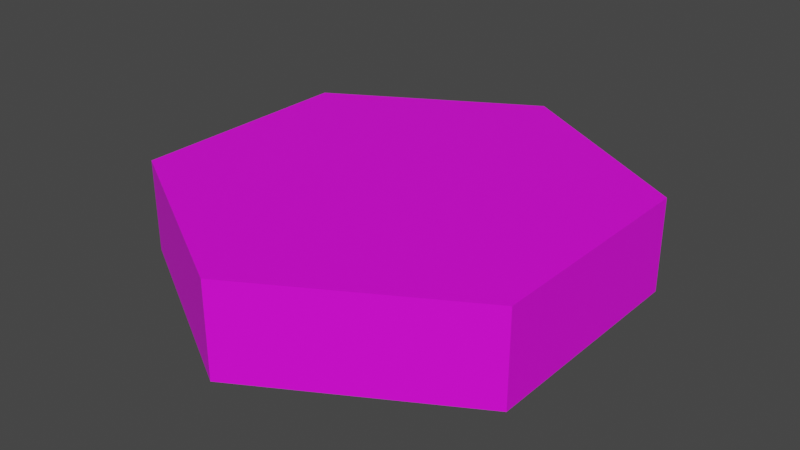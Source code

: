 # Source: ground_tile.blend  (saved by Blender 3.6.13; exported with 4.5.12 LTS)
import bpy
from mathutils import Matrix  # noqa: F401  (used for matrix-valued properties, if any)

bpy.ops.wm.read_factory_settings(use_empty=True)
scene = bpy.context.scene
scene.name = 'Scene'

# ---- collections
col_collection = bpy.data.collections.new('Collection'); scene.collection.children.link(col_collection)

# ---- images (referenced by path relative to the original .blend; pixels are not part of the script)
import os
ASSET_DIR = os.environ.get("B2B_ASSET_DIR", "")  # directory of the original .blend (textures are referenced by path, not embedded)
HERE = os.path.dirname(os.path.abspath(__file__))  # packed textures are extracted next to this script under _unpacked/

def load_image(name, relpath, width, height, colorspace="sRGB"):
    """Load a texture the original file referenced (path relative to the .blend, or extracted next to this script)."""
    p = next((c for c in (os.path.join(HERE, relpath), os.path.join(ASSET_DIR, relpath)) if relpath and os.path.exists(c)), "")
    if p:
        img = bpy.data.images.load(p, check_existing=True)
        img.name = name
    else:  # same state as the original file: an image datablock whose file is absent (Cycles renders it pink)
        img = bpy.data.images.new(name, width, height)
        img.source = "FILE"
        img.filepath = "//" + (relpath or name)
    img.colorspace_settings.name = colorspace
    return img
img_base_palette_png_002 = load_image('base_palette.png.002', 'base_palette.png', 1024, 1024, 'sRGB')

# ---- materials (node trees are filled in below, after node groups)
mat_basepalette = bpy.data.materials.new('BasePalette')
mat_basepalette.alpha_threshold = 0.0
mat_basepalette.use_transparent_shadow = False
mat_basepalette.roughness = 0.5
mat_basepalette.line_color = (0.0, 0.0, 0.0, 1.0)

# ---- material node trees
mat_basepalette.use_nodes = True; mat_basepalette.node_tree.nodes.clear()
_N = mat_basepalette.node_tree.nodes; _L = mat_basepalette.node_tree.links
n0 = _N.new('ShaderNodeOutputMaterial'); n0.name = 'Material Output'; n0.location = (300, 300)
n1 = _N.new('ShaderNodeBsdfPrincipled'); n1.name = 'Principled BSDF'; n1.location = (10, 300)
n1.distribution = 'GGX'
n1.subsurface_method = 'RANDOM_WALK_SKIN'
n1.inputs[3].default_value = 1.45
n1.inputs[27].default_value = (0.0, 0.0, 0.0, 1.0)
n1.inputs[28].default_value = 1.0
n2 = _N.new('ShaderNodeTexImage'); n2.name = 'Image Texture'; n2.location = (-464, 137)
n2.image = img_base_palette_png_002
_L.new(n1.outputs[0], n0.inputs[0])
_L.new(n2.outputs[0], n1.inputs[0])
n0.is_active_output = True

# ---- world
world_world = bpy.data.worlds.new('World'); scene.world = world_world
world_world.use_nodes = True; world_world.node_tree.nodes.clear()
_N = world_world.node_tree.nodes; _L = world_world.node_tree.links
n0 = _N.new('ShaderNodeOutputWorld'); n0.name = 'World Output'; n0.location = (300, 300)
n1 = _N.new('ShaderNodeBackground'); n1.name = 'Background'; n1.location = (10, 300)
n1.inputs[0].default_value = (0.05088, 0.05088, 0.05088, 1.0)
_L.new(n1.outputs[0], n0.inputs[0])
n0.is_active_output = True
world_world.color = (0.05088, 0.05088, 0.05088)
world_world.use_sun_shadow = False
world_world.sun_shadow_jitter_overblur = 0.0

# ---- meshes
me_cylinder = bpy.data.meshes.new('Cylinder')
me_cylinder.from_pydata([(-4.967e-09, 0.5, -3.527e-08), (-4.967e-09, 0.5, 0.2), (0.433, 0.25, -3.527e-08), (0.433, 0.25, 0.2), (0.433, -0.25, -3.527e-08), (0.433, -0.25, 0.2), (-4.967e-09, -0.5, -3.527e-08), (-4.967e-09, -0.5, 0.2), (-0.433, -0.25, -3.527e-08), (-0.433, -0.25, 0.2), (-0.433, 0.25, -3.527e-08), (-0.433, 0.25, 0.2)], [], [(0, 1, 3, 2), (2, 3, 5, 4), (4, 5, 7, 6), (6, 7, 9, 8), (3, 1, 11, 9, 7, 5), (8, 9, 11, 10), (10, 11, 1, 0), (0, 2, 4, 6, 8, 10)])
_uv = me_cylinder.uv_layers.new(name='UVMap')
_uv.uv.foreach_set('vector', [0.2858, 0.7311, 0.2858, 0.7311, 0.2858, 0.7311, 0.2858, 0.7311, 0.2858, 0.7311, 0.2858, 0.7311, 0.2858, 0.7311, 0.2858, 0.7311, 0.2858, 0.7311, 0.2858, 0.7311, 0.2858, 0.7311, 0.2858, 0.7311, 0.2858, 0.7311, 0.2858, 0.7311, 0.2858, 0.7311, 0.2858, 0.7311, 0.2858, 0.7311, 0.2858, 0.7311, 0.2858, 0.7311, 0.2858, 0.7311, 0.2858, 0.7311, 0.2858, 0.7311, 0.2858, 0.7311, 0.2858, 0.7311, 0.2858, 0.7311, 0.2858, 0.7311, 0.2858, 0.7311, 0.2858, 0.7311, 0.2858, 0.7311, 0.2858, 0.7311, 0.2858, 0.7311, 0.2858, 0.7311, 0.2858, 0.7311, 0.2858, 0.7311, 0.2858, 0.7311, 0.2858, 0.7311])
me_cylinder.materials.append(mat_basepalette)
me_cylinder.update()

# ---- objects
ob_basetile = bpy.data.objects.new('BaseTile', me_cylinder)

# ---- transforms, parenting, visibility, modifiers, constraints
ob_basetile.location = (0.0, 0.0, 0.0)

# ---- collection membership
col_collection.objects.link(ob_basetile)

# ---- scene / render settings (as saved in the file)
scene.frame_start = 1; scene.frame_end = 250; scene.frame_set(18)
scene.render.engine = 'BLENDER_EEVEE_NEXT'
scene.cycles.sampling_pattern = 'TABULATED_SOBOL'
scene.view_settings.view_transform = 'Filmic'
bpy.context.view_layer.update()

# ---- added for rendering (the .blend has no active camera and no usable light): camera, sun
cam_auto = bpy.data.cameras.new('AutoCamera')
cam_auto.lens = 50.0
cam_auto.sensor_width = 36.0
cam_auto.clip_end = 1000.0
ob_auto_camera = bpy.data.objects.new('AutoCamera', cam_auto)
scene.collection.objects.link(ob_auto_camera)
ob_auto_camera.location = (1.23787, -1.48544, 1.09029)
ob_auto_camera.rotation_euler = (1.09748, -7.21219e-08, 0.694738)
scene.camera = ob_auto_camera
light_auto_sun = bpy.data.lights.new('AutoSun', 'SUN')
light_auto_sun.energy = 3.0
light_auto_sun.angle = 0.0523599
ob_auto_sun = bpy.data.objects.new('AutoSun', light_auto_sun)
scene.collection.objects.link(ob_auto_sun)
ob_auto_sun.rotation_euler = (0.872665, 0.174533, 0.523599)
bpy.context.view_layer.update()
